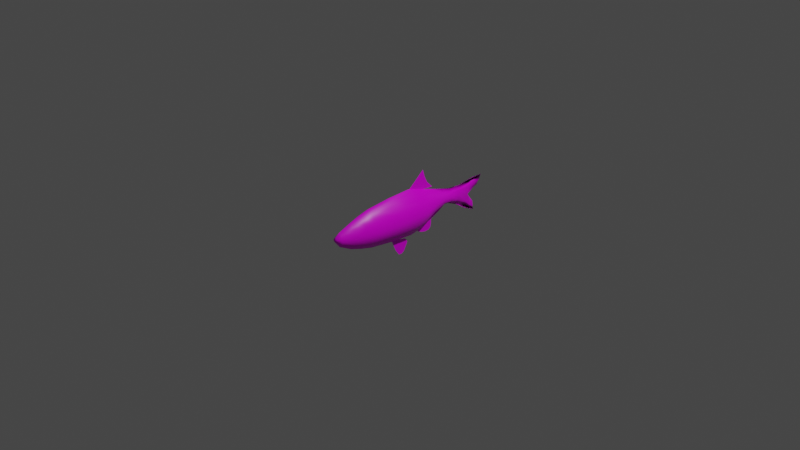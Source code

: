 # Source: fish2.blend  (saved by Blender 2.92.15; exported with 4.5.12 LTS)
import bpy
from mathutils import Matrix  # noqa: F401  (used for matrix-valued properties, if any)

bpy.ops.wm.read_factory_settings(use_empty=True)
scene = bpy.context.scene
scene.name = 'Scene'

# ---- collections
col_collection = bpy.data.collections.new('Collection'); scene.collection.children.link(col_collection)

# ---- images (referenced by path relative to the original .blend; pixels are not part of the script)
import os
ASSET_DIR = os.environ.get("B2B_ASSET_DIR", "")  # directory of the original .blend (textures are referenced by path, not embedded)
HERE = os.path.dirname(os.path.abspath(__file__))  # packed textures are extracted next to this script under _unpacked/

def load_image(name, relpath, width, height, colorspace="sRGB"):
    """Load a texture the original file referenced (path relative to the .blend, or extracted next to this script)."""
    p = next((c for c in (os.path.join(HERE, relpath), os.path.join(ASSET_DIR, relpath)) if relpath and os.path.exists(c)), "")
    if p:
        img = bpy.data.images.load(p, check_existing=True)
        img.name = name
    else:  # same state as the original file: an image datablock whose file is absent (Cycles renders it pink)
        img = bpy.data.images.new(name, width, height)
        img.source = "FILE"
        img.filepath = "//" + (relpath or name)
    img.colorspace_settings.name = colorspace
    return img
img_mooneye_hiodon_tergisus_9_19_13_jpg = load_image('Mooneye_Hiodon_tergisus_9-19-13.jpg', 'Mooneye_Hiodon_tergisus_9-19-13.jpg', 1024, 1024, 'sRGB')

# ---- materials (node trees are filled in below, after node groups)
mat_material_006 = bpy.data.materials.new('Material.006')
mat_material_006.use_transparent_shadow = False

# ---- material node trees
mat_material_006.use_nodes = True; mat_material_006.node_tree.nodes.clear()
_N = mat_material_006.node_tree.nodes; _L = mat_material_006.node_tree.links
n0 = _N.new('ShaderNodeOutputMaterial'); n0.name = 'Material Output'; n0.location = (300, 300)
n1 = _N.new('ShaderNodeBsdfPrincipled'); n1.name = 'Principled BSDF'; n1.location = (10, 300)
n1.distribution = 'GGX'
n1.subsurface_method = 'BURLEY'
n1.inputs[3].default_value = 1.45
n1.inputs[13].default_value = 0.3083
n1.inputs[27].default_value = (0.0, 0.0, 0.0, 1.0)
n1.inputs[28].default_value = 1.0
n2 = _N.new('ShaderNodeValToRGB'); n2.name = 'ColorRamp'; n2.location = (-317, 24)
while len(n2.color_ramp.elements) > 1: n2.color_ramp.elements.remove(n2.color_ramp.elements[-1])
n2.color_ramp.elements[0].position = 0.4747; n2.color_ramp.elements[0].color = (0.3506, 0.3506, 0.3506, 1.0)
_e = n2.color_ramp.elements.new(0.7545); _e.color = (0.5705, 0.5705, 0.5705, 1.0)
n3 = _N.new('ShaderNodeTexNoise'); n3.name = 'Noise Texture'; n3.location = (-567, -199)
n3.inputs[3].default_value = 0.0
n4 = _N.new('ShaderNodeTexNoise'); n4.name = 'Noise Texture.001'; n4.location = (-1137, 35)
n4.inputs[3].default_value = 0.0
n5 = _N.new('ShaderNodeBump'); n5.name = 'Bump'; n5.location = (-817, 27)
n5.inputs[0].default_value = 0.2083
n5.inputs[1].default_value = 0.1
n5.inputs[2].default_value = 1.0
n6 = _N.new('ShaderNodeTexImage'); n6.name = 'Image Texture'; n6.location = (-708, 321)
n6.image = img_mooneye_hiodon_tergisus_9_19_13_jpg
_L.new(n1.outputs[0], n0.inputs[0])
_L.new(n2.outputs[0], n1.inputs[2])
_L.new(n3.outputs[1], n2.inputs[0])
_L.new(n6.outputs[0], n1.inputs[0])
_L.new(n5.outputs[0], n1.inputs[5])
_L.new(n6.outputs[0], n5.inputs[3])
n0.is_active_output = True

# ---- world
world_world = bpy.data.worlds.new('World'); scene.world = world_world
world_world.use_nodes = True; world_world.node_tree.nodes.clear()
_N = world_world.node_tree.nodes; _L = world_world.node_tree.links
n0 = _N.new('ShaderNodeOutputWorld'); n0.name = 'World Output'; n0.location = (300, 300)
n1 = _N.new('ShaderNodeBackground'); n1.name = 'Background'; n1.location = (10, 300)
n1.inputs[0].default_value = (0.05088, 0.05088, 0.05088, 1.0)
_L.new(n1.outputs[0], n0.inputs[0])
n0.is_active_output = True
world_world.color = (0.05088, 0.05088, 0.05088)
world_world.use_sun_shadow = False
world_world.sun_shadow_jitter_overblur = 0.0

# ---- cameras
cam_camera = bpy.data.cameras.new('Camera')
cam_camera.clip_end = 100.0
cam_camera.ortho_scale = 7.314

# ---- lights
light_light = bpy.data.lights.new('Light', 'POINT')
light_light.transmission_factor = 0.0
light_light.energy = 1000.0
light_light.shadow_soft_size = 0.1
light_light.shadow_maximum_resolution = 0.006
light_light.use_absolute_resolution = True

# ---- meshes
me_plane_068 = bpy.data.meshes.new('Plane.068')
me_plane_068.from_pydata([(-0.9482, -1.837, 0.1416), (0.959, -1.837, 0.1416), (-1.196, 0.6997, 0.1416), (1.144, 0.6997, 0.1416), (-0.5929, -2.992, 0.09836), (0.6554, -2.992, 0.09836), (-0.3458, -3.636, 0.0578), (0.3411, -3.636, 0.07471), (-0.1825, -3.864, 0.04674), (0.05806, -3.874, 0.06592), (-0.9865, 1.429, 0.1416), (0.955, 1.429, 0.1416), (-0.834, 2.022, 0.1416), (0.5267, 2.022, 0.1416), (0.005469, -1.833, 0.6635), (-0.02789, 0.7005, 0.7251), (0.03281, -3.001, 0.4257), (-0.002735, -3.643, 0.2177), (-0.06618, -3.903, 0.114), (-0.01695, 1.431, 0.6407), (-0.163, 2.02, 0.5057), (-0.2018, 2.793, 0.3376), (-0.1252, 3.305, 0.277), (0.006016, 3.95, 0.1542), (0.1847, 4.637, 0.04008), (-0.1125, 5.092, 0.0374), (-0.1701, 5.256, 0.0374), (0.4422, 4.819, 0.0374), (0.6745, 4.998, 0.0374), (-1.111, -0.5685, 0.1416), (1.09, -0.5685, 0.1416), (-0.01121, -0.5718, 0.7449), (0.8191, -2.416, 0.1416), (-0.7825, -2.416, 0.1416), (0.01914, -2.419, 0.5506), (-1.098, 1.065, 0.1416), (1.056, 1.065, 0.1416), (-0.02242, 1.064, 0.6919), (-0.6156, 0.7001, 0.4907), (-0.5046, 1.43, 0.4485), (-0.5009, 2.021, 0.3809), (-0.4101, 2.812, 0.2642), (-0.3096, 3.325, 0.2195), (-0.2286, 4.013, 0.09858), (-0.1987, 4.687, 0.04043), (-0.4741, -1.835, 0.4599), (-0.2818, -2.999, 0.3193), (-0.1753, -3.642, 0.2035), (-0.1249, -3.884, 0.1083), (-0.3594, 5.067, 0.03909), (-0.3909, 5.412, 0.03356), (-0.5642, -0.5702, 0.5006), (-0.384, -2.417, 0.4034), (-0.5633, 1.064, 0.4741), (0.485, -1.835, 0.5335), (0.346, -3.002, 0.3393), (0.1701, -3.639, 0.1933), (-0.003903, -3.89, 0.1159), (0.5615, 0.7001, 0.5643), (0.4718, 1.43, 0.5221), (0.1834, 2.021, 0.4546), (0.01687, 2.771, 0.3379), (0.06566, 3.289, 0.2932), (0.2405, 3.886, 0.1723), (0.5079, 4.519, 0.05037), (0.7398, 4.792, 0.04903), (0.9139, 5.039, 0.03633), (0.5426, -0.5702, 0.5742), (0.4215, -2.417, 0.4771), (0.5198, 1.064, 0.5477), (-0.9482, -1.837, -0.1416), (0.959, -1.837, -0.1416), (-1.196, 0.6997, -0.1416), (1.144, 0.6997, -0.1416), (-0.5929, -2.992, -0.09836), (0.6554, -2.992, -0.09836), (-0.3458, -3.636, -0.0578), (0.3411, -3.636, -0.07471), (-0.1825, -3.864, -0.04674), (0.05806, -3.874, -0.06592), (-0.9865, 1.429, -0.1416), (0.955, 1.429, -0.1416), (-0.834, 2.022, -0.1416), (0.5267, 2.022, -0.1416), (-0.6148, 2.831, 0.0), (0.2342, 2.748, 0.0), (-0.4911, 3.345, 0.0), (0.2551, 3.273, 0.0), (-0.4605, 4.077, 0.0), (0.4723, 3.821, 0.0), (-0.5787, 4.737, 0.0), (0.8263, 4.402, 0.0), (0.005469, -1.833, -0.6635), (-0.02789, 0.7005, -0.7251), (0.03281, -3.001, -0.4257), (-0.002735, -3.643, -0.2177), (-0.06618, -3.903, -0.114), (-0.01695, 1.431, -0.6407), (-0.163, 2.02, -0.5057), (-0.2018, 2.793, -0.3376), (-0.1252, 3.305, -0.277), (0.006016, 3.95, -0.1542), (0.1847, 4.637, -0.04008), (-0.6028, 5.043, 0.0), (-0.1125, 5.092, -0.0374), (-0.6082, 5.569, 0.0), (-0.1701, 5.256, -0.0374), (1.031, 4.765, 0.0), (0.4422, 4.819, -0.0374), (1.147, 5.08, 0.0), (0.6745, 4.998, -0.0374), (-1.111, -0.5685, -0.1416), (1.09, -0.5685, -0.1416), (-0.01121, -0.5718, -0.7449), (0.8191, -2.416, -0.1416), (-0.7825, -2.416, -0.1416), (0.01914, -2.419, -0.5506), (-1.098, 1.065, -0.1416), (1.056, 1.065, -0.1416), (-0.02242, 1.064, -0.6919), (-1.177, -0.5685, 0.0), (-1.005, -1.837, 0.0), (0.005469, -1.837, 0.0), (1.015, -1.837, 0.0), (1.154, -0.5685, 0.0), (1.212, 0.6997, 0.0), (-0.02789, 0.6997, 0.0), (-1.267, 0.6997, 0.0), (0.03281, -2.995, 0.0), (0.6939, -2.995, 0.0), (0.8673, -2.416, 0.0), (-0.829, -2.416, 0.0), (-0.6282, -2.995, 0.0), (-0.002735, -3.639, 0.0), (0.361, -3.639, 0.0), (-0.3664, -3.639, 0.0), (-0.06618, -3.907, 0.0), (0.06124, -3.878, 0.0), (-0.1936, -3.868, 0.0), (-0.01695, 1.429, 0.0), (-1.045, 1.429, 0.0), (-1.163, 1.065, 0.0), (1.118, 1.065, 0.0), (1.011, 1.429, 0.0), (-0.163, 2.022, 0.0), (-0.8836, 2.022, 0.0), (0.5576, 2.022, 0.0), (-0.2018, 2.79, 0.0), (-0.6514, 2.831, 0.0), (0.2478, 2.748, 0.0), (-0.1252, 3.309, 0.0), (-0.5204, 3.345, 0.0), (0.2699, 3.273, 0.0), (0.006016, 3.949, 0.0), (-0.488, 4.077, 0.0), (0.5, 3.821, 0.0), (0.1847, 4.658, 0.0), (-0.6132, 4.757, 0.0), (0.8749, 4.422, 0.0), (-0.02242, 1.065, 0.0), (0.01914, -2.416, 0.0), (-0.01121, -0.5685, 0.0), (-0.1125, 5.112, 0.0), (-0.6387, 5.063, 0.0), (-0.1701, 5.276, 0.0), (-0.6445, 5.589, 0.0), (1.059, 4.785, 0.0), (0.4422, 4.839, 0.0), (1.181, 5.1, 0.0), (0.6745, 5.018, 0.0), (-0.6156, 0.7001, -0.4907), (-0.5046, 1.43, -0.4485), (-0.5009, 2.021, -0.3809), (-0.4101, 2.812, -0.2642), (-0.3096, 3.325, -0.2195), (-0.2286, 4.013, -0.09858), (-0.1987, 4.687, -0.04043), (-0.4741, -1.835, -0.4599), (-0.2818, -2.999, -0.3193), (-0.1753, -3.642, -0.2035), (-0.1249, -3.884, -0.1083), (-0.3594, 5.067, -0.03909), (-0.3909, 5.412, -0.03356), (-0.5642, -0.5702, -0.5006), (-0.384, -2.417, -0.4034), (-0.5633, 1.064, -0.4741), (-0.6476, 0.6997, 0.0), (-0.531, 1.429, 0.0), (-0.5233, 2.022, 0.0), (-0.4266, 2.81, 0.0), (-0.3228, 3.327, 0.0), (-0.241, 4.013, 0.0), (-0.2142, 4.708, 0.0), (-0.4995, -1.837, 0.0), (-0.2977, -2.995, 0.0), (-0.1846, -3.639, 0.0), (-0.1299, -3.887, 0.0), (-0.3756, 5.088, 0.0), (-0.4073, 5.433, 0.0), (-0.594, -0.5685, 0.0), (-0.4049, -2.416, 0.0), (-0.5927, 1.065, 0.0), (0.485, -1.835, -0.5335), (0.346, -3.002, -0.3393), (0.1701, -3.639, -0.1933), (-0.003903, -3.89, -0.1159), (0.5615, 0.7001, -0.5643), (0.4718, 1.43, -0.5221), (0.1834, 2.021, -0.4546), (0.01687, 2.771, -0.3379), (0.06566, 3.289, -0.2932), (0.2405, 3.886, -0.1723), (0.5079, 4.519, -0.05037), (0.7398, 4.792, -0.04903), (0.9139, 5.039, -0.03633), (0.5426, -0.5702, -0.5742), (0.4215, -2.417, -0.4771), (0.5198, 1.064, -0.5477), (0.5105, -1.837, 0.0), (0.3633, -2.995, 0.0), (0.1791, -3.639, 0.0), (-0.002468, -3.892, 0.0), (0.5919, 0.6997, 0.0), (0.4971, 1.429, 0.0), (0.1973, 2.022, 0.0), (0.023, 2.769, 0.0), (0.07235, 3.291, 0.0), (0.253, 3.885, 0.0), (0.5298, 4.54, 0.0), (0.7672, 4.812, 0.0), (0.9444, 5.059, 0.0), (0.5715, -0.5685, 0.0), (0.4432, -2.416, 0.0), (0.5478, 1.065, 0.0), (-1.252, 0.6806, 0.0), (-1.012, 1.447, 0.0), (-2.03, 1.555, 0.0), (-0.9626, 2.197, 0.0), (-1.321, 1.839, 0.0), (-1.669, 1.675, 0.0), (0.7901, 2.154, 0.0), (1.303, 1.524, 0.0), (0.2364, 3.069, 0.0), (0.1605, 2.952, 0.0), (1.32, 2.005, 0.0), (1.082, 1.119, 0.0), (0.5387, 2.632, 0.0), (1.076, 2.144, 0.0), (1.35, 1.766, 0.0), (1.216, 1.327, 0.0), (0.4603, 1.992, 0.0), (1.108, -0.4616, 0.0), (1.349, -0.3631, 0.0), (1.057, -0.2243, 0.0), (1.147, -0.1556, 0.0), (2.045, 0.02987, 0.0), (1.281, 0.4143, 0.0), (1.963, 0.3459, 0.0), (1.524, 0.5676, 0.0), (2.052, 0.2062, 0.0), (1.402, 0.5252, 0.0), (1.234, 0.1398, 0.0), (1.745, -0.1868, 0.0), (0.3937, 2.861, 0.0), (1.22, 2.099, 0.0), (-2.024, 1.573, 1.314e-08)], [], [(67, 58, 3, 30), (52, 46, 4, 33), (46, 47, 6, 4), (47, 48, 8, 6), (69, 59, 11, 36), (59, 60, 13, 11), (60, 61, 85, 13), (61, 62, 87, 85), (62, 63, 89, 87), (63, 64, 91, 89), (43, 44, 24, 23), (42, 43, 23, 22), (41, 42, 22, 21), (40, 41, 21, 20), (39, 40, 20, 19), (53, 39, 19, 37), (56, 57, 18, 17), (55, 56, 17, 16), (68, 55, 16, 34), (51, 38, 15, 31), (44, 49, 25, 24), (49, 50, 26, 25), (64, 65, 107, 91), (65, 66, 109, 107), (45, 51, 31, 14), (54, 67, 30, 1), (54, 68, 34, 14), (45, 52, 33, 0), (38, 53, 37, 15), (58, 69, 36, 3), (50, 105, 165, 198), (36, 11, 143, 142), (5, 32, 130, 129), (30, 3, 125, 124), (0, 33, 131, 121), (25, 26, 164, 162), (12, 10, 140, 145), (11, 13, 146, 143), (32, 1, 123, 130), (27, 24, 156, 167), (33, 4, 132, 131), (84, 12, 145, 148), (10, 35, 141, 140), (66, 28, 169, 230), (13, 85, 149, 146), (3, 36, 142, 125), (7, 5, 129, 134), (48, 18, 136, 196), (28, 27, 167, 169), (4, 6, 135, 132), (57, 9, 137, 221), (2, 29, 120, 127), (9, 7, 134, 137), (1, 30, 124, 123), (6, 8, 138, 135), (29, 0, 121, 120), (24, 25, 162, 156), (35, 2, 127, 141), (8, 48, 196, 138), (26, 50, 198, 164), (2, 35, 53, 38), (14, 34, 52, 45), (0, 29, 51, 45), (103, 105, 50, 49), (90, 103, 49, 44), (29, 2, 38, 51), (35, 10, 39, 53), (10, 12, 40, 39), (12, 84, 41, 40), (84, 86, 42, 41), (86, 88, 43, 42), (88, 90, 44, 43), (17, 18, 48, 47), (16, 17, 47, 46), (34, 16, 46, 52), (18, 57, 221, 136), (109, 66, 230, 168), (15, 37, 69, 58), (1, 32, 68, 54), (14, 31, 67, 54), (27, 28, 66, 65), (24, 27, 65, 64), (32, 5, 55, 68), (5, 7, 56, 55), (7, 9, 57, 56), (23, 24, 64, 63), (22, 23, 63, 62), (21, 22, 62, 61), (20, 21, 61, 60), (19, 20, 60, 59), (37, 19, 59, 69), (31, 15, 58, 67), (215, 112, 73, 206), (184, 115, 74, 178), (178, 74, 76, 179), (179, 76, 78, 180), (217, 118, 81, 207), (207, 81, 83, 208), (208, 83, 85, 209), (209, 85, 87, 210), (210, 87, 89, 211), (211, 89, 91, 212), (175, 101, 102, 176), (174, 100, 101, 175), (173, 99, 100, 174), (172, 98, 99, 173), (171, 97, 98, 172), (185, 119, 97, 171), (204, 95, 96, 205), (203, 94, 95, 204), (216, 116, 94, 203), (183, 113, 93, 170), (176, 102, 104, 181), (181, 104, 106, 182), (212, 91, 107, 213), (213, 107, 109, 214), (177, 92, 113, 183), (202, 71, 112, 215), (202, 92, 116, 216), (177, 70, 115, 184), (170, 93, 119, 185), (206, 73, 118, 217), (231, 222, 125, 124), (200, 194, 132, 131), (194, 195, 135, 132), (195, 196, 138, 135), (233, 223, 143, 142), (223, 224, 146, 143), (224, 225, 149, 146), (225, 226, 152, 149), (226, 227, 155, 152), (227, 228, 158, 155), (191, 192, 156, 153), (190, 191, 153, 150), (189, 190, 150, 147), (188, 189, 147, 144), (187, 188, 144, 139), (201, 187, 139, 159), (220, 221, 136, 133), (219, 220, 133, 128), (232, 219, 128, 160), (199, 186, 126, 161), (192, 197, 162, 156), (197, 198, 164, 162), (228, 229, 166, 158), (229, 230, 168, 166), (193, 199, 161, 122), (218, 231, 124, 123), (218, 232, 160, 122), (193, 200, 131, 121), (186, 201, 159, 126), (222, 233, 142, 125), (182, 198, 165, 105), (118, 142, 143, 81), (75, 129, 130, 114), (112, 124, 125, 73), (90, 157, 154, 88), (105, 165, 163, 103), (70, 121, 131, 115), (89, 155, 158, 91), (104, 162, 164, 106), (82, 145, 140, 80), (81, 143, 146, 83), (114, 130, 123, 71), (108, 167, 156, 102), (115, 131, 132, 74), (91, 158, 166, 107), (84, 148, 145, 82), (80, 140, 141, 117), (214, 230, 169, 110), (83, 146, 149, 85), (73, 125, 142, 118), (77, 134, 129, 75), (180, 196, 136, 96), (110, 169, 167, 108), (74, 132, 135, 76), (107, 166, 168, 109), (86, 151, 148, 84), (205, 221, 137, 79), (72, 127, 120, 111), (85, 149, 152, 87), (79, 137, 134, 77), (71, 123, 124, 112), (76, 135, 138, 78), (88, 154, 151, 86), (103, 163, 157, 90), (111, 120, 121, 70), (87, 152, 155, 89), (102, 156, 162, 104), (117, 141, 127, 72), (78, 138, 196, 180), (106, 164, 198, 182), (127, 141, 201, 186), (122, 160, 200, 193), (121, 120, 199, 193), (163, 165, 198, 197), (157, 163, 197, 192), (120, 127, 186, 199), (141, 140, 187, 201), (140, 145, 188, 187), (145, 148, 189, 188), (148, 151, 190, 189), (151, 154, 191, 190), (154, 157, 192, 191), (133, 136, 196, 195), (128, 133, 195, 194), (160, 128, 194, 200), (72, 170, 185, 117), (92, 177, 184, 116), (70, 177, 183, 111), (103, 181, 182, 105), (90, 176, 181, 103), (111, 183, 170, 72), (117, 185, 171, 80), (80, 171, 172, 82), (82, 172, 173, 84), (84, 173, 174, 86), (86, 174, 175, 88), (88, 175, 176, 90), (95, 179, 180, 96), (94, 178, 179, 95), (116, 184, 178, 94), (96, 136, 221, 205), (109, 168, 230, 214), (126, 159, 233, 222), (123, 130, 232, 218), (122, 161, 231, 218), (167, 169, 230, 229), (156, 167, 229, 228), (130, 129, 219, 232), (129, 134, 220, 219), (134, 137, 221, 220), (153, 156, 228, 227), (150, 153, 227, 226), (147, 150, 226, 225), (144, 147, 225, 224), (139, 144, 224, 223), (159, 139, 223, 233), (161, 126, 222, 231), (93, 206, 217, 119), (71, 202, 216, 114), (92, 202, 215, 113), (108, 213, 214, 110), (102, 212, 213, 108), (114, 216, 203, 75), (75, 203, 204, 77), (77, 204, 205, 79), (101, 211, 212, 102), (100, 210, 211, 101), (99, 209, 210, 100), (98, 208, 209, 99), (97, 207, 208, 98), (119, 217, 207, 97), (113, 215, 206, 93), (234, 236, 265, 239, 238, 237, 235), (247, 264, 244, 248), (245, 250, 243, 242, 263, 246, 240, 247, 248, 241, 249), (251, 253, 254, 252), (254, 261, 256, 255, 262, 252), (256, 260, 258, 257, 259, 255)])
me_plane_068.polygons.foreach_set('use_smooth', [1, 1, 1, 1, 1, 1, 1, 1, 1, 1, 1, 1, 1, 1, 1, 1, 1, 1, 1, 1, 1, 1, 1, 1, 1, 1, 1, 1, 1, 1, 1, 1, 1, 1, 1, 1, 1, 1, 1, 1, 1, 1, 1, 1, 1, 1, 1, 1, 1, 1, 1, 1, 1, 1, 1, 1, 1, 1, 1, 1, 1, 1, 1, 1, 1, 1, 1, 1, 1, 1, 1, 1, 1, 1, 1, 1, 1, 1, 1, 1, 1, 1, 1, 1, 1, 1, 1, 1, 1, 1, 1, 1, 1, 1, 1, 1, 1, 1, 1, 1, 1, 1, 1, 1, 1, 1, 1, 1, 1, 1, 1, 1, 1, 1, 1, 1, 1, 1, 1, 1, 1, 1, 1, 1, 1, 1, 1, 1, 1, 1, 1, 1, 1, 1, 1, 1, 1, 1, 1, 1, 1, 1, 1, 1, 1, 1, 1, 1, 1, 1, 1, 1, 1, 1, 1, 1, 1, 1, 1, 1, 1, 1, 1, 1, 1, 1, 1, 1, 1, 1, 1, 1, 1, 1, 1, 1, 1, 1, 1, 1, 1, 1, 1, 1, 1, 1, 1, 1, 1, 1, 1, 1, 1, 1, 1, 1, 1, 1, 1, 1, 1, 1, 1, 1, 1, 1, 1, 1, 1, 1, 1, 1, 1, 1, 1, 1, 1, 1, 1, 1, 1, 1, 1, 1, 1, 1, 1, 1, 1, 1, 1, 1, 1, 1, 1, 1, 1, 1, 1, 1, 1, 1, 1, 1, 1, 1, 1, 1, 1, 1, 1, 1, 1, 1, 0, 0, 0, 0, 0, 0])
_uv = me_plane_068.uv_layers.new(name='UVMap')
_uv.uv.foreach_set('vector', [0.3586, 0.4299, 0.4862, 0.4275, 0.4861, 0.3531, 0.3588, 0.36, 0.1731, 0.547, 0.1152, 0.5341, 0.1151, 0.5738, 0.1732, 0.5979, 0.1152, 0.5341, 0.0503, 0.5206, 0.05043, 0.5424, 0.1151, 0.5738, 0.0503, 0.5206, 0.02559, 0.5143, 0.02742, 0.5217, 0.05043, 0.5424, 0.5227, 0.4328, 0.5595, 0.4389, 0.5594, 0.3771, 0.5227, 0.3643, 0.5595, 0.4389, 0.6188, 0.4753, 0.6189, 0.4316, 0.5594, 0.3771, 0.6188, 0.4753, 0.6941, 0.4963, 0.6918, 0.4687, 0.6189, 0.4316, 0.6941, 0.4963, 0.7461, 0.4902, 0.7445, 0.4661, 0.6918, 0.4687, 0.7461, 0.4902, 0.806, 0.4681, 0.7996, 0.4385, 0.7445, 0.4661, 0.806, 0.4681, 0.8697, 0.4343, 0.8579, 0.3935, 0.7996, 0.4385, 0.8189, 0.5274, 0.8865, 0.5236, 0.8815, 0.4751, 0.8125, 0.4977, 0.7498, 0.5376, 0.8189, 0.5274, 0.8125, 0.4977, 0.7478, 0.5143, 0.6982, 0.5503, 0.7498, 0.5376, 0.7478, 0.5143, 0.6964, 0.524, 0.6188, 0.5618, 0.6982, 0.5503, 0.6964, 0.524, 0.6187, 0.5191, 0.5595, 0.5622, 0.6188, 0.5618, 0.6187, 0.5191, 0.5595, 0.5006, 0.5227, 0.5696, 0.5595, 0.5622, 0.5595, 0.5006, 0.5227, 0.5013, 0.05055, 0.477, 0.02509, 0.499, 0.02376, 0.5068, 0.05017, 0.4988, 0.115, 0.4548, 0.05055, 0.477, 0.05017, 0.4988, 0.1154, 0.4943, 0.1731, 0.4452, 0.115, 0.4548, 0.1154, 0.4943, 0.1729, 0.4961, 0.3586, 0.5698, 0.4862, 0.5762, 0.4862, 0.502, 0.3584, 0.4999, 0.8865, 0.5236, 0.9247, 0.5439, 0.9271, 0.5127, 0.8815, 0.4751, 0.9247, 0.5439, 0.9594, 0.5479, 0.9436, 0.52, 0.9271, 0.5127, 0.8697, 0.4343, 0.8971, 0.405, 0.8943, 0.3674, 0.8579, 0.3935, 0.8971, 0.405, 0.9218, 0.383, 0.9259, 0.3528, 0.8943, 0.3674, 0.2316, 0.5584, 0.3586, 0.5698, 0.3584, 0.4999, 0.2317, 0.4978, 0.2316, 0.4372, 0.3586, 0.4299, 0.3588, 0.36, 0.2314, 0.3766, 0.2316, 0.4372, 0.1731, 0.4452, 0.1729, 0.4961, 0.2317, 0.4978, 0.2316, 0.5584, 0.1731, 0.547, 0.1732, 0.5979, 0.2314, 0.619, 0.4862, 0.5762, 0.5227, 0.5696, 0.5227, 0.5013, 0.4862, 0.502, 0.4862, 0.4275, 0.5227, 0.4328, 0.5227, 0.3643, 0.4861, 0.3531, 0.9594, 0.5479, 0.9751, 0.5758, 0.9771, 0.5799, 0.9614, 0.5499, 0.5227, 0.3643, 0.5594, 0.3771, 0.5594, 0.3707, 0.5227, 0.3572, 0.1151, 0.4152, 0.1732, 0.3944, 0.1732, 0.3889, 0.1151, 0.4108, 0.3588, 0.36, 0.4861, 0.3531, 0.4861, 0.3454, 0.3588, 0.3527, 0.2314, 0.619, 0.1732, 0.5979, 0.1732, 0.6032, 0.2314, 0.6254, 0.9271, 0.5127, 0.9436, 0.52, 0.9457, 0.52, 0.9292, 0.5127, 0.6189, 0.6045, 0.5594, 0.6238, 0.5594, 0.6305, 0.6189, 0.6101, 0.5594, 0.3771, 0.6189, 0.4316, 0.6189, 0.428, 0.5594, 0.3707, 0.1732, 0.3944, 0.2314, 0.3766, 0.2314, 0.3702, 0.1732, 0.3889, 0.8998, 0.4426, 0.8815, 0.4751, 0.8836, 0.4751, 0.9018, 0.4426, 0.1732, 0.5979, 0.1151, 0.5738, 0.1151, 0.5778, 0.1732, 0.6032, 0.7001, 0.5766, 0.6189, 0.6045, 0.6189, 0.6101, 0.7001, 0.5808, 0.5594, 0.6238, 0.5227, 0.638, 0.5227, 0.6454, 0.5594, 0.6305, 0.9218, 0.383, 0.9178, 0.4133, 0.9198, 0.4133, 0.9239, 0.3792, 0.6189, 0.4316, 0.6918, 0.4687, 0.6918, 0.4672, 0.6189, 0.428, 0.4861, 0.3531, 0.5227, 0.3643, 0.5227, 0.3572, 0.4861, 0.3454, 0.05043, 0.4551, 0.1151, 0.4152, 0.1151, 0.4108, 0.05043, 0.4529, 0.02559, 0.5143, 0.02376, 0.5068, 0.02351, 0.5068, 0.02547, 0.5149, 0.9178, 0.4133, 0.8998, 0.4426, 0.9018, 0.4426, 0.9198, 0.4133, 0.1151, 0.5738, 0.05043, 0.5424, 0.05043, 0.5448, 0.1151, 0.5778, 0.02509, 0.499, 0.02641, 0.4911, 0.02641, 0.4907, 0.02496, 0.4988, 0.4861, 0.6505, 0.3588, 0.6396, 0.3588, 0.6471, 0.4861, 0.6586, 0.02641, 0.4911, 0.05043, 0.4551, 0.05043, 0.4529, 0.02641, 0.4907, 0.2314, 0.3766, 0.3588, 0.36, 0.3588, 0.3527, 0.2314, 0.3702, 0.05043, 0.5424, 0.02742, 0.5217, 0.02742, 0.5229, 0.05043, 0.5448, 0.3588, 0.6396, 0.2314, 0.619, 0.2314, 0.6254, 0.3588, 0.6471, 0.8815, 0.4751, 0.9271, 0.5127, 0.9292, 0.5127, 0.8836, 0.4751, 0.5227, 0.638, 0.4861, 0.6505, 0.4861, 0.6586, 0.5227, 0.6454, 0.02742, 0.5217, 0.02559, 0.5143, 0.02547, 0.5149, 0.02742, 0.5229, 0.9436, 0.52, 0.9594, 0.5479, 0.9614, 0.5499, 0.9457, 0.52, 0.4861, 0.6505, 0.5227, 0.638, 0.5227, 0.5696, 0.4862, 0.5762, 0.2317, 0.4978, 0.1729, 0.4961, 0.1731, 0.547, 0.2316, 0.5584, 0.2314, 0.619, 0.3588, 0.6396, 0.3586, 0.5698, 0.2316, 0.5584, 0.9223, 0.5751, 0.9751, 0.5758, 0.9594, 0.5479, 0.9247, 0.5439, 0.8916, 0.572, 0.9223, 0.5751, 0.9247, 0.5439, 0.8865, 0.5236, 0.3588, 0.6396, 0.4861, 0.6505, 0.4862, 0.5762, 0.3586, 0.5698, 0.5227, 0.638, 0.5594, 0.6238, 0.5595, 0.5622, 0.5227, 0.5696, 0.5594, 0.6238, 0.6189, 0.6045, 0.6188, 0.5618, 0.5595, 0.5622, 0.6189, 0.6045, 0.7001, 0.5766, 0.6982, 0.5503, 0.6188, 0.5618, 0.7001, 0.5766, 0.7518, 0.5609, 0.7498, 0.5376, 0.6982, 0.5503, 0.7518, 0.5609, 0.8252, 0.557, 0.8189, 0.5274, 0.7498, 0.5376, 0.8252, 0.557, 0.8916, 0.572, 0.8865, 0.5236, 0.8189, 0.5274, 0.05017, 0.4988, 0.02376, 0.5068, 0.02559, 0.5143, 0.0503, 0.5206, 0.1154, 0.4943, 0.05017, 0.4988, 0.0503, 0.5206, 0.1152, 0.5341, 0.1729, 0.4961, 0.1154, 0.4943, 0.1152, 0.5341, 0.1731, 0.547, 0.02376, 0.5068, 0.02509, 0.499, 0.02496, 0.4988, 0.02351, 0.5068, 0.9259, 0.3528, 0.9218, 0.383, 0.9239, 0.3792, 0.928, 0.3493, 0.4862, 0.502, 0.5227, 0.5013, 0.5227, 0.4328, 0.4862, 0.4275, 0.2314, 0.3766, 0.1732, 0.3944, 0.1731, 0.4452, 0.2316, 0.4372, 0.2317, 0.4978, 0.3584, 0.4999, 0.3586, 0.4299, 0.2316, 0.4372, 0.8998, 0.4426, 0.9178, 0.4133, 0.9218, 0.383, 0.8971, 0.405, 0.8815, 0.4751, 0.8998, 0.4426, 0.8971, 0.405, 0.8697, 0.4343, 0.1732, 0.3944, 0.1151, 0.4152, 0.115, 0.4548, 0.1731, 0.4452, 0.1151, 0.4152, 0.05043, 0.4551, 0.05055, 0.477, 0.115, 0.4548, 0.05043, 0.4551, 0.02641, 0.4911, 0.02509, 0.499, 0.05055, 0.477, 0.8125, 0.4977, 0.8815, 0.4751, 0.8697, 0.4343, 0.806, 0.4681, 0.7478, 0.5143, 0.8125, 0.4977, 0.806, 0.4681, 0.7461, 0.4902, 0.6964, 0.524, 0.7478, 0.5143, 0.7461, 0.4902, 0.6941, 0.4963, 0.6187, 0.5191, 0.6964, 0.524, 0.6941, 0.4963, 0.6188, 0.4753, 0.5595, 0.5006, 0.6187, 0.5191, 0.6188, 0.4753, 0.5595, 0.4389, 0.5227, 0.5013, 0.5595, 0.5006, 0.5595, 0.4389, 0.5227, 0.4328, 0.3584, 0.4999, 0.4862, 0.502, 0.4862, 0.4275, 0.3586, 0.4299, 0.3586, 0.4299, 0.3588, 0.36, 0.4861, 0.3531, 0.4862, 0.4275, 0.1731, 0.547, 0.1732, 0.5979, 0.1151, 0.5738, 0.1152, 0.5341, 0.1152, 0.5341, 0.1151, 0.5738, 0.05043, 0.5424, 0.0503, 0.5206, 0.0503, 0.5206, 0.05043, 0.5424, 0.02742, 0.5217, 0.02559, 0.5143, 0.5227, 0.4328, 0.5227, 0.3643, 0.5594, 0.3771, 0.5595, 0.4389, 0.5595, 0.4389, 0.5594, 0.3771, 0.6189, 0.4316, 0.6188, 0.4753, 0.6188, 0.4753, 0.6189, 0.4316, 0.6918, 0.4687, 0.6941, 0.4963, 0.6941, 0.4963, 0.6918, 0.4687, 0.7445, 0.4661, 0.7461, 0.4902, 0.7461, 0.4902, 0.7445, 0.4661, 0.7996, 0.4385, 0.806, 0.4681, 0.806, 0.4681, 0.7996, 0.4385, 0.8579, 0.3935, 0.8697, 0.4343, 0.8189, 0.5274, 0.8125, 0.4977, 0.8815, 0.4751, 0.8865, 0.5236, 0.7498, 0.5376, 0.7478, 0.5143, 0.8125, 0.4977, 0.8189, 0.5274, 0.6982, 0.5503, 0.6964, 0.524, 0.7478, 0.5143, 0.7498, 0.5376, 0.6188, 0.5618, 0.6187, 0.5191, 0.6964, 0.524, 0.6982, 0.5503, 0.5595, 0.5622, 0.5595, 0.5006, 0.6187, 0.5191, 0.6188, 0.5618, 0.5227, 0.5696, 0.5227, 0.5013, 0.5595, 0.5006, 0.5595, 0.5622, 0.05055, 0.477, 0.05017, 0.4988, 0.02376, 0.5068, 0.02509, 0.499, 0.115, 0.4548, 0.1154, 0.4943, 0.05017, 0.4988, 0.05055, 0.477, 0.1731, 0.4452, 0.1729, 0.4961, 0.1154, 0.4943, 0.115, 0.4548, 0.3586, 0.5698, 0.3584, 0.4999, 0.4862, 0.502, 0.4862, 0.5762, 0.8865, 0.5236, 0.8815, 0.4751, 0.9271, 0.5127, 0.9247, 0.5439, 0.9247, 0.5439, 0.9271, 0.5127, 0.9436, 0.52, 0.9594, 0.5479, 0.8697, 0.4343, 0.8579, 0.3935, 0.8943, 0.3674, 0.8971, 0.405, 0.8971, 0.405, 0.8943, 0.3674, 0.9259, 0.3528, 0.9218, 0.383, 0.2316, 0.5584, 0.2317, 0.4978, 0.3584, 0.4999, 0.3586, 0.5698, 0.2316, 0.4372, 0.2314, 0.3766, 0.3588, 0.36, 0.3586, 0.4299, 0.2316, 0.4372, 0.2317, 0.4978, 0.1729, 0.4961, 0.1731, 0.4452, 0.2316, 0.5584, 0.2314, 0.619, 0.1732, 0.5979, 0.1731, 0.547, 0.4862, 0.5762, 0.4862, 0.502, 0.5227, 0.5013, 0.5227, 0.5696, 0.4862, 0.4275, 0.4861, 0.3531, 0.5227, 0.3643, 0.5227, 0.4328, 0.75, 0.5, 0.75, 1.0, 1.0, 1.0, 1.0, 0.5, 0.25, 0.0, 0.25, 0.0, 0.0, 0.0, 0.0, 0.0, 0.25, 0.0, 0.25, 0.0, 0.0, 0.0, 0.0, 0.0, 0.25, 0.0, 0.25, 0.0, 0.0, 0.0, 0.0, 0.0, 0.75, 1.0, 0.75, 1.0, 1.0, 1.0, 1.0, 1.0, 0.75, 1.0, 0.75, 1.0, 1.0, 1.0, 1.0, 1.0, 0.75, 1.0, 0.75, 1.0, 1.0, 1.0, 1.0, 1.0, 0.75, 1.0, 0.75, 1.0, 1.0, 1.0, 1.0, 1.0, 0.75, 1.0, 0.75, 1.0, 1.0, 1.0, 1.0, 1.0, 0.75, 1.0, 0.75, 1.0, 1.0, 1.0, 1.0, 1.0, 0.25, 1.0, 0.25, 1.0, 0.5, 1.0, 0.5, 1.0, 0.25, 1.0, 0.25, 1.0, 0.5, 1.0, 0.5, 1.0, 0.25, 1.0, 0.25, 1.0, 0.5, 1.0, 0.5, 1.0, 0.25, 1.0, 0.25, 1.0, 0.5, 1.0, 0.5, 1.0, 0.25, 1.0, 0.25, 1.0, 0.5, 1.0, 0.5, 1.0, 0.25, 1.0, 0.25, 1.0, 0.5, 1.0, 0.5, 1.0, 0.75, 0.0, 0.75, 0.0, 0.5, 0.0, 0.5, 0.0, 0.75, 0.0, 0.75, 0.0, 0.5, 0.0, 0.5, 0.0, 0.75, 0.0, 0.75, 0.0, 0.5, 0.0, 0.5, 0.0, 0.25, 0.5, 0.25, 1.0, 0.5, 1.0, 0.5, 0.5, 0.25, 1.0, 0.25, 1.0, 0.5, 1.0, 0.5, 1.0, 0.25, 1.0, 0.25, 1.0, 0.5, 1.0, 0.5, 1.0, 0.75, 1.0, 0.75, 1.0, 1.0, 1.0, 1.0, 1.0, 0.75, 1.0, 0.75, 1.0, 1.0, 1.0, 1.0, 1.0, 0.25, 0.0, 0.25, 0.5, 0.5, 0.5, 0.5, 0.0, 0.75, 0.0, 0.75, 0.5, 1.0, 0.5, 1.0, 0.0, 0.75, 0.0, 0.75, 0.0, 0.5, 0.0, 0.5, 0.0, 0.25, 0.0, 0.25, 0.0, 0.0, 0.0, 0.0, 0.0, 0.25, 1.0, 0.25, 1.0, 0.5, 1.0, 0.5, 1.0, 0.75, 1.0, 0.75, 1.0, 1.0, 1.0, 1.0, 1.0, 0.9594, 0.5479, 0.9614, 0.5499, 0.9771, 0.5799, 0.9751, 0.5758, 0.5227, 0.3643, 0.5227, 0.3572, 0.5594, 0.3707, 0.5594, 0.3771, 0.1151, 0.4152, 0.1151, 0.4108, 0.1732, 0.3889, 0.1732, 0.3944, 0.3588, 0.36, 0.3588, 0.3527, 0.4861, 0.3454, 0.4861, 0.3531, 0.8916, 0.572, 0.8936, 0.5759, 0.8252, 0.5601, 0.8252, 0.557, 0.9751, 0.5758, 0.9771, 0.5799, 0.9243, 0.5792, 0.9223, 0.5751, 0.2314, 0.619, 0.2314, 0.6254, 0.1732, 0.6032, 0.1732, 0.5979, 0.7996, 0.4385, 0.7996, 0.4353, 0.8599, 0.388, 0.8579, 0.3935, 0.9271, 0.5127, 0.9292, 0.5127, 0.9457, 0.52, 0.9436, 0.52, 0.6189, 0.6045, 0.6189, 0.6101, 0.5594, 0.6305, 0.5594, 0.6238, 0.5594, 0.3771, 0.5594, 0.3707, 0.6189, 0.428, 0.6189, 0.4316, 0.1732, 0.3944, 0.1732, 0.3889, 0.2314, 0.3702, 0.2314, 0.3766, 0.8998, 0.4426, 0.9018, 0.4426, 0.8836, 0.4751, 0.8815, 0.4751, 0.1732, 0.5979, 0.1732, 0.6032, 0.1151, 0.5778, 0.1151, 0.5738, 0.8579, 0.3935, 0.8599, 0.388, 0.8964, 0.3648, 0.8943, 0.3674, 0.7001, 0.5766, 0.7001, 0.5808, 0.6189, 0.6101, 0.6189, 0.6045, 0.5594, 0.6238, 0.5594, 0.6305, 0.5227, 0.6454, 0.5227, 0.638, 0.9218, 0.383, 0.9239, 0.3792, 0.9198, 0.4133, 0.9178, 0.4133, 0.6189, 0.4316, 0.6189, 0.428, 0.6918, 0.4672, 0.6918, 0.4687, 0.4861, 0.3531, 0.4861, 0.3454, 0.5227, 0.3572, 0.5227, 0.3643, 0.05043, 0.4551, 0.05043, 0.4529, 0.1151, 0.4108, 0.1151, 0.4152, 0.02559, 0.5143, 0.02547, 0.5149, 0.02351, 0.5068, 0.02376, 0.5068, 0.9178, 0.4133, 0.9198, 0.4133, 0.9018, 0.4426, 0.8998, 0.4426, 0.1151, 0.5738, 0.1151, 0.5778, 0.05043, 0.5448, 0.05043, 0.5424, 0.8943, 0.3674, 0.8964, 0.3648, 0.928, 0.3493, 0.9259, 0.3528, 0.7518, 0.5609, 0.7518, 0.5642, 0.7001, 0.5808, 0.7001, 0.5766, 0.02509, 0.499, 0.02496, 0.4988, 0.02641, 0.4907, 0.02641, 0.4911, 0.4861, 0.6505, 0.4861, 0.6586, 0.3588, 0.6471, 0.3588, 0.6396, 0.6918, 0.4687, 0.6918, 0.4672, 0.7445, 0.4644, 0.7445, 0.4661, 0.02641, 0.4911, 0.02641, 0.4907, 0.05043, 0.4529, 0.05043, 0.4551, 0.2314, 0.3766, 0.2314, 0.3702, 0.3588, 0.3527, 0.3588, 0.36, 0.05043, 0.5424, 0.05043, 0.5448, 0.02742, 0.5229, 0.02742, 0.5217, 0.8252, 0.557, 0.8252, 0.5601, 0.7518, 0.5642, 0.7518, 0.5609, 0.9223, 0.5751, 0.9243, 0.5792, 0.8936, 0.5759, 0.8916, 0.572, 0.3588, 0.6396, 0.3588, 0.6471, 0.2314, 0.6254, 0.2314, 0.619, 0.7445, 0.4661, 0.7445, 0.4644, 0.7996, 0.4353, 0.7996, 0.4385, 0.8815, 0.4751, 0.8836, 0.4751, 0.9292, 0.5127, 0.9271, 0.5127, 0.5227, 0.638, 0.5227, 0.6454, 0.4861, 0.6586, 0.4861, 0.6505, 0.02742, 0.5217, 0.02742, 0.5229, 0.02547, 0.5149, 0.02559, 0.5143, 0.9436, 0.52, 0.9457, 0.52, 0.9614, 0.5499, 0.9594, 0.5479, 0.0, 1.0, 0.0, 1.0, 0.25, 1.0, 0.25, 1.0, 0.5, 0.0, 0.5, 0.0, 0.25, 0.0, 0.25, 0.0, 0.0, 0.0, 0.0, 0.5, 0.25, 0.5, 0.25, 0.0, 0.0, 1.0, 0.0, 1.0, 0.25, 1.0, 0.25, 1.0, 0.0, 1.0, 0.0, 1.0, 0.25, 1.0, 0.25, 1.0, 0.0, 0.5, 0.0, 1.0, 0.25, 1.0, 0.25, 0.5, 0.0, 1.0, 0.0, 1.0, 0.25, 1.0, 0.25, 1.0, 0.0, 1.0, 0.0, 1.0, 0.25, 1.0, 0.25, 1.0, 0.0, 1.0, 0.0, 1.0, 0.25, 1.0, 0.25, 1.0, 0.0, 1.0, 0.0, 1.0, 0.25, 1.0, 0.25, 1.0, 0.0, 1.0, 0.0, 1.0, 0.25, 1.0, 0.25, 1.0, 0.0, 1.0, 0.0, 1.0, 0.25, 1.0, 0.25, 1.0, 0.5, 0.0, 0.5, 0.0, 0.25, 0.0, 0.25, 0.0, 0.5, 0.0, 0.5, 0.0, 0.25, 0.0, 0.25, 0.0, 0.5, 0.0, 0.5, 0.0, 0.25, 0.0, 0.25, 0.0, 0.4861, 0.6505, 0.4862, 0.5762, 0.5227, 0.5696, 0.5227, 0.638, 0.2317, 0.4978, 0.2316, 0.5584, 0.1731, 0.547, 0.1729, 0.4961, 0.2314, 0.619, 0.2316, 0.5584, 0.3586, 0.5698, 0.3588, 0.6396, 0.9223, 0.5751, 0.9247, 0.5439, 0.9594, 0.5479, 0.9751, 0.5758, 0.8916, 0.572, 0.8865, 0.5236, 0.9247, 0.5439, 0.9223, 0.5751, 0.3588, 0.6396, 0.3586, 0.5698, 0.4862, 0.5762, 0.4861, 0.6505, 0.5227, 0.638, 0.5227, 0.5696, 0.5595, 0.5622, 0.5594, 0.6238, 0.5594, 0.6238, 0.5595, 0.5622, 0.6188, 0.5618, 0.6189, 0.6045, 0.6189, 0.6045, 0.6188, 0.5618, 0.6982, 0.5503, 0.7001, 0.5766, 0.7001, 0.5766, 0.6982, 0.5503, 0.7498, 0.5376, 0.7518, 0.5609, 0.7518, 0.5609, 0.7498, 0.5376, 0.8189, 0.5274, 0.8252, 0.557, 0.8252, 0.557, 0.8189, 0.5274, 0.8865, 0.5236, 0.8916, 0.572, 0.05017, 0.4988, 0.0503, 0.5206, 0.02559, 0.5143, 0.02376, 0.5068, 0.1154, 0.4943, 0.1152, 0.5341, 0.0503, 0.5206, 0.05017, 0.4988, 0.1729, 0.4961, 0.1731, 0.547, 0.1152, 0.5341, 0.1154, 0.4943, 0.02376, 0.5068, 0.02351, 0.5068, 0.02496, 0.4988, 0.02509, 0.499, 0.9259, 0.3528, 0.928, 0.3493, 0.9239, 0.3792, 0.9218, 0.383, 0.5, 1.0, 0.5, 1.0, 0.75, 1.0, 0.75, 1.0, 1.0, 0.0, 1.0, 0.0, 0.75, 0.0, 0.75, 0.0, 0.5, 0.0, 0.5, 0.5, 0.75, 0.5, 0.75, 0.0, 0.5, 1.0, 0.5, 1.0, 0.75, 1.0, 0.75, 1.0, 0.5, 1.0, 0.5, 1.0, 0.75, 1.0, 0.75, 1.0, 1.0, 0.0, 1.0, 0.0, 0.75, 0.0, 0.75, 0.0, 1.0, 0.0, 1.0, 0.0, 0.75, 0.0, 0.75, 0.0, 1.0, 0.0, 1.0, 0.0, 0.75, 0.0, 0.75, 0.0, 0.5, 1.0, 0.5, 1.0, 0.75, 1.0, 0.75, 1.0, 0.5, 1.0, 0.5, 1.0, 0.75, 1.0, 0.75, 1.0, 0.5, 1.0, 0.5, 1.0, 0.75, 1.0, 0.75, 1.0, 0.5, 1.0, 0.5, 1.0, 0.75, 1.0, 0.75, 1.0, 0.5, 1.0, 0.5, 1.0, 0.75, 1.0, 0.75, 1.0, 0.5, 1.0, 0.5, 1.0, 0.75, 1.0, 0.75, 1.0, 0.5, 0.5, 0.5, 1.0, 0.75, 1.0, 0.75, 0.5, 0.4862, 0.502, 0.4862, 0.4275, 0.5227, 0.4328, 0.5227, 0.5013, 0.2314, 0.3766, 0.2316, 0.4372, 0.1731, 0.4452, 0.1732, 0.3944, 0.2317, 0.4978, 0.2316, 0.4372, 0.3586, 0.4299, 0.3584, 0.4999, 0.8998, 0.4426, 0.8971, 0.405, 0.9218, 0.383, 0.9178, 0.4133, 0.8815, 0.4751, 0.8697, 0.4343, 0.8971, 0.405, 0.8998, 0.4426, 0.1732, 0.3944, 0.1731, 0.4452, 0.115, 0.4548, 0.1151, 0.4152, 0.1151, 0.4152, 0.115, 0.4548, 0.05055, 0.477, 0.05043, 0.4551, 0.05043, 0.4551, 0.05055, 0.477, 0.02509, 0.499, 0.02641, 0.4911, 0.8125, 0.4977, 0.806, 0.4681, 0.8697, 0.4343, 0.8815, 0.4751, 0.7478, 0.5143, 0.7461, 0.4902, 0.806, 0.4681, 0.8125, 0.4977, 0.6964, 0.524, 0.6941, 0.4963, 0.7461, 0.4902, 0.7478, 0.5143, 0.6187, 0.5191, 0.6188, 0.4753, 0.6941, 0.4963, 0.6964, 0.524, 0.5595, 0.5006, 0.5595, 0.4389, 0.6188, 0.4753, 0.6187, 0.5191, 0.5227, 0.5013, 0.5227, 0.4328, 0.5595, 0.4389, 0.5595, 0.5006, 0.3584, 0.4999, 0.3586, 0.4299, 0.4862, 0.4275, 0.4862, 0.502, 0.4877, 0.6635, 0.5774, 0.7662, 0.5836, 0.7423, 0.5897, 0.7185, 0.6066, 0.6725, 0.6433, 0.6252, 0.5663, 0.6318, 0.6378, 0.3562, 0.6333, 0.3372, 0.6236, 0.324, 0.5991, 0.3201, 0.5327, 0.3554, 0.6223, 0.4375, 0.7207, 0.477, 0.7327, 0.467, 0.7114, 0.4462, 0.6879, 0.4271, 0.6389, 0.3939, 0.6378, 0.3562, 0.5991, 0.3201, 0.5743, 0.3262, 0.554, 0.3378, 0.3705, 0.3519, 0.3949, 0.3587, 0.4019, 0.3468, 0.3807, 0.3202, 0.4019, 0.3468, 0.4323, 0.3353, 0.4604, 0.3292, 0.421, 0.2283, 0.3987, 0.2679, 0.3807, 0.3202, 0.4604, 0.3292, 0.4718, 0.3131, 0.4761, 0.2971, 0.4534, 0.2392, 0.4391, 0.2274, 0.421, 0.2283])
me_plane_068.materials.append(mat_material_006)
me_plane_068.use_remesh_fix_poles = True
me_plane_068.use_remesh_preserve_attributes = False
me_plane_068.use_mirror_vertex_groups = False
me_plane_068.update()
arm_armature = bpy.data.armatures.new('Armature')  # bones are not reproduced

# ---- objects
ob_light = bpy.data.objects.new('Light', light_light)
ob_camera = bpy.data.objects.new('Camera', cam_camera)
ob_plane_040 = bpy.data.objects.new('Plane.040', me_plane_068)
ob_armature = bpy.data.objects.new('Armature', arm_armature)

# ---- transforms, parenting, visibility, modifiers, constraints
ob_light.location = (4.076, 1.005, 5.904)
ob_light.rotation_euler = (0.6503, 0.05522, 1.866)
ob_light.lock_rotations_4d = False
ob_light.empty_display_type = 'ARROWS'
ob_light.color = (0.0, 0.0, 0.0, 0.0)
ob_light.lineart.crease_threshold = 0.0
ob_camera.location = (7.359, -6.926, 4.958)
ob_camera.rotation_euler = (1.109, 0.0, 0.8149)
ob_camera.lock_rotations_4d = False
ob_camera.empty_display_type = 'ARROWS'
ob_camera.color = (0.0, 0.0, 0.0, 0.0)
ob_camera.display_type = 'WIRE'
ob_camera.lineart.crease_threshold = 0.0
ob_plane_040.parent = ob_armature
ob_plane_040.matrix_parent_inverse = Matrix(((1.771, 4.115e-16, -3.928e-16, 1.085e-16), (4.115e-16, -0.08202, 1.769, -0.1246), (3.928e-16, -1.769, -0.08202, -0.4617), (-0.0, 0.0, -0.0, 1.0)))
ob_plane_040.location = (0.001063, -0.01626, 0.02549)
ob_plane_040.rotation_euler = (-0.0, 1.571, 0.0)
ob_plane_040.scale = (0.2101, 0.2101, 0.2101)
ob_plane_040.lineart.crease_threshold = 0.0
_vg = ob_plane_040.vertex_groups.new(name='Bone')
for _i, _w in zip([0, 1, 2, 3, 4, 5, 6, 7, 8, 9, 10, 11, 12, 13, 14, 15, 16, 17, 18, 19, 20, 29, 30, 31, 32, 33, 34, 35, 36, 37, 38, 39, 40, 45, 46, 47, 48, 51, 52, 53, 54, 55, 56, 57, 58, 59, 60, 67, 68, 69, 70, 71, 72, 73, 74, 75, 76, 77, 78, 79, 80, 81, 82, 83, 92, 93, 94, 95, 96, 97, 98, 111, 112, 113, 114, 115, 116, 117, 118, 119, 120, 121, 122, 123, 124, 125, 127, 128, 129, 130, 131, 132, 133, 134, 135, 136, 137, 138, 140, 141, 142, 143, 145, 146, 160, 161, 170, 171, 172, 177, 178, 179, 180, 183, 184, 185, 186, 193, 194, 195, 196, 199, 200, 201, 202, 203, 204, 205, 206, 207, 208, 215, 216, 217, 218, 219, 220, 221, 222, 223, 231, 232, 233], [0.6392, 0.6326, 0.1321, 0.1362, 0.8453, 0.8383, 0.9312, 0.9255, 0.9547, 0.9551, 0.07714, 0.08678, 0.03786, 0.04565, 0.5887, 0.1628, 0.8069, 0.9168, 0.9549, 0.09697, 0.05504, 0.2984, 0.281, 0.3341, 0.7438, 0.7489, 0.6983, 0.1029, 0.1099, 0.1278, 0.1554, 0.09099, 0.05158, 0.6006, 0.8153, 0.9184, 0.953, 0.3423, 0.7098, 0.1208, 0.5982, 0.8169, 0.9179, 0.9537, 0.1576, 0.0954, 0.05454, 0.3194, 0.7079, 0.1246, 0.639, 0.6325, 0.1321, 0.1362, 0.8467, 0.8383, 0.9316, 0.9257, 0.955, 0.9554, 0.0771, 0.08629, 0.03778, 0.04552, 0.588, 0.1626, 0.8073, 0.9179, 0.9553, 0.09675, 0.05487, 0.2986, 0.281, 0.3341, 0.7437, 0.7489, 0.6979, 0.1029, 0.1101, 0.1276, 0.279, 0.6571, 0.9674, 0.6489, 0.2656, 0.129, 0.124, 0.9909, 0.8484, 0.7614, 0.77, 0.8599, 0.9971, 0.9322, 0.9374, 0.9678, 0.9607, 0.958, 0.07109, 0.09609, 0.1044, 0.08243, 0.02869, 0.03649, 0.9873, 0.003737, 0.1552, 0.09083, 0.05145, 0.5999, 0.816, 0.9201, 0.9535, 0.3429, 0.7095, 0.1206, 0.03512, 0.8628, 0.9623, 0.9798, 0.9642, 0.1164, 0.9322, 0.008555, 0.5977, 0.8171, 0.9186, 0.9541, 0.1574, 0.09515, 0.05438, 0.3193, 0.7075, 0.1244, 0.809, 0.9345, 0.9709, 0.9682, 0.05893, 0.0223, 0.1559, 0.8938, 0.04003]): _vg.add([_i], _w, 'REPLACE')
_vg = ob_plane_040.vertex_groups.new(name='Bone.001')
for _i, _w in zip([0, 1, 2, 3, 4, 5, 6, 7, 8, 9, 10, 11, 12, 13, 14, 15, 16, 17, 18, 19, 20, 21, 22, 29, 30, 31, 32, 33, 34, 35, 36, 37, 38, 39, 40, 41, 42, 45, 46, 47, 48, 51, 52, 53, 54, 55, 56, 57, 58, 59, 60, 61, 62, 67, 68, 69, 70, 71, 72, 73, 74, 75, 76, 77, 78, 79, 80, 81, 82, 83, 84, 85, 86, 87, 92, 93, 94, 95, 96, 97, 98, 99, 100, 111, 112, 113, 114, 115, 116, 117, 118, 119, 120, 121, 122, 123, 124, 125, 126, 127, 129, 130, 131, 132, 134, 135, 137, 138, 139, 140, 141, 142, 143, 145, 146, 148, 149, 151, 152, 159, 161, 170, 171, 172, 173, 174, 177, 178, 179, 180, 183, 184, 185, 186, 187, 188, 189, 193, 194, 196, 199, 200, 201, 202, 203, 204, 205, 206, 207, 208, 209, 210, 215, 216, 217, 218, 219, 222, 223, 224, 225, 231, 232, 233, 234, 235, 236, 237, 238, 239, 240, 241, 242, 243, 244, 245, 246, 247, 248, 249, 250, 251, 252, 253, 254, 255, 256, 257, 258, 259, 260, 261, 262, 263, 264, 265], [0.2766, 0.2657, 0.5381, 0.531, 0.1204, 0.1218, 0.05332, 0.05685, 0.02004, 0.01904, 0.4438, 0.4627, 0.2426, 0.2754, 0.2966, 0.4166, 0.1484, 0.06418, 0.01972, 0.3471, 0.2446, 0.1062, 0.0696, 0.5318, 0.5172, 0.4222, 0.19, 0.1941, 0.2269, 0.5054, 0.5063, 0.3895, 0.4424, 0.361, 0.2405, 0.09928, 0.06292, 0.2959, 0.1435, 0.06337, 0.02271, 0.4445, 0.2217, 0.4112, 0.2873, 0.1389, 0.06294, 0.02146, 0.4427, 0.3717, 0.2527, 0.1088, 0.07056, 0.4403, 0.2172, 0.4151, 0.2768, 0.2658, 0.5379, 0.531, 0.119, 0.1218, 0.05295, 0.05667, 0.01956, 0.01864, 0.4436, 0.4601, 0.2424, 0.275, 0.07938, 0.08819, 0.03557, 0.05575, 0.2973, 0.4155, 0.1481, 0.06313, 0.01893, 0.3461, 0.2438, 0.1056, 0.06957, 0.5316, 0.5171, 0.4216, 0.1901, 0.1941, 0.2274, 0.5052, 0.5071, 0.3885, 0.5643, 0.2656, 0.007671, 0.2558, 0.5452, 0.5563, 0.9842, 0.5673, 0.1141, 0.1773, 0.1784, 0.1089, 0.05165, 0.04706, 0.01048, 0.01501, 0.9143, 0.4857, 0.5422, 0.5365, 0.4924, 0.2334, 0.2806, 0.07432, 0.08704, 0.02858, 0.05304, 0.972, 0.966, 0.4414, 0.3602, 0.2399, 0.0988, 0.0629, 0.2967, 0.1429, 0.06166, 0.02184, 0.4437, 0.2221, 0.4104, 0.852, 0.7351, 0.1457, 0.01146, 0.1151, 0.008602, 0.005294, 0.8379, 0.05357, 0.8226, 0.2879, 0.1387, 0.0623, 0.02072, 0.4419, 0.3705, 0.252, 0.1083, 0.07055, 0.4399, 0.2176, 0.4142, 0.1527, 0.04933, 0.7983, 0.6749, 0.1599, 0.002542, 0.7672, 0.08119, 0.7636, 0.7216, 0.7122, 0.6324, 0.5997, 0.6376, 0.6459, 0.08506, 0.1124, 0.05553, 0.05574, 0.0998, 0.1227, 0.07124, 0.09202, 0.1073, 0.1168, 0.07192, 1.0, 1.0, 1.0, 1.0, 1.0, 1.0, 1.0, 1.0, 1.0, 1.0, 1.0, 1.0, 0.06322, 0.09609, 0.6328]): _vg.add([_i], _w, 'REPLACE')
_vg = ob_plane_040.vertex_groups.new(name='Bone.002')
for _i, _w in zip([0, 1, 2, 3, 5, 10, 11, 12, 13, 14, 15, 16, 19, 20, 21, 22, 23, 29, 30, 31, 32, 33, 34, 35, 36, 37, 38, 39, 40, 41, 42, 43, 44, 45, 46, 49, 51, 52, 53, 54, 55, 58, 59, 60, 61, 62, 63, 64, 67, 68, 69, 70, 71, 72, 73, 75, 80, 81, 82, 83, 84, 85, 86, 87, 88, 89, 90, 91, 92, 93, 94, 97, 98, 99, 100, 101, 103, 111, 112, 113, 114, 115, 116, 117, 118, 119, 120, 121, 123, 124, 125, 127, 129, 130, 131, 139, 140, 141, 142, 143, 144, 145, 146, 147, 148, 149, 150, 151, 152, 154, 155, 157, 158, 170, 171, 172, 173, 174, 175, 176, 177, 178, 181, 183, 184, 185, 186, 187, 188, 189, 190, 191, 198, 199, 201, 202, 203, 206, 207, 208, 209, 210, 211, 212, 215, 216, 217, 218, 222, 223, 224, 225, 226, 227, 231, 233, 234, 235, 236, 237, 238, 239, 240, 241, 242, 243, 244, 245, 246, 247, 248, 249, 250, 263, 264, 265], [0.05597, 0.07074, 0.2023, 0.1949, 0.004608, 0.2873, 0.2646, 0.4704, 0.4188, 0.07765, 0.256, 0.01065, 0.3065, 0.3869, 0.4812, 0.4582, 0.2185, 0.1098, 0.1362, 0.1648, 0.04119, 0.02642, 0.05068, 0.232, 0.2229, 0.2749, 0.2473, 0.309, 0.412, 0.5071, 0.4586, 0.1779, 0.02338, 0.06923, 0.005737, 0.0003363, 0.1398, 0.04221, 0.2698, 0.07823, 0.0103, 0.2411, 0.2986, 0.3858, 0.4891, 0.4768, 0.2087, 0.02405, 0.1633, 0.05113, 0.2633, 0.05602, 0.0708, 0.2035, 0.1953, 0.00461, 0.2886, 0.2634, 0.4707, 0.4188, 0.6189, 0.588, 0.4922, 0.5747, 0.1278, 0.1815, 0.0167, 0.0131, 0.07797, 0.2606, 0.01069, 0.3097, 0.3876, 0.4791, 0.4575, 0.218, 0.0005546, 0.1101, 0.1365, 0.1664, 0.04124, 0.02647, 0.05079, 0.234, 0.2237, 0.2797, 0.1013, 0.05136, 0.06644, 0.1277, 0.1843, 0.1883, 0.001252, 0.03459, 0.01909, 0.07182, 0.2692, 0.2149, 0.2103, 0.2496, 0.997, 0.5099, 0.4435, 0.9886, 0.6516, 0.5986, 0.9715, 0.5046, 0.586, 0.1205, 0.1668, 0.009894, 0.001109, 0.2538, 0.3146, 0.4129, 0.5053, 0.4579, 0.176, 0.02189, 0.06945, 0.005768, 8.686e-05, 0.1411, 0.04236, 0.2817, 0.06787, 0.195, 0.7626, 0.847, 0.5938, 0.06141, 0.001866, 0.009095, 0.1035, 0.07849, 0.01032, 0.2436, 0.3, 0.3861, 0.4874, 0.4761, 0.2074, 0.02257, 0.1645, 0.05122, 0.2655, 0.003015, 0.0869, 0.1966, 0.7394, 0.8797, 0.8085, 0.09142, 0.0514, 0.1217, 0.2784, 0.2878, 0.3676, 0.4003, 0.3624, 0.3541, 0.9149, 0.8876, 0.9445, 0.9443, 0.9002, 0.8773, 0.9288, 0.908, 0.8927, 0.8832, 0.9281, 0.9368, 0.9039, 0.3672]): _vg.add([_i], _w, 'REPLACE')
_vg = ob_plane_040.vertex_groups.new(name='Bone.003')
for _i, _w in zip([0, 1, 2, 3, 10, 11, 12, 13, 14, 15, 19, 20, 21, 22, 23, 24, 25, 26, 27, 28, 29, 30, 31, 35, 36, 37, 38, 39, 40, 41, 42, 43, 44, 45, 49, 50, 51, 53, 54, 58, 59, 60, 61, 62, 63, 64, 65, 66, 67, 69, 70, 71, 72, 73, 80, 81, 82, 83, 84, 85, 86, 87, 88, 89, 90, 91, 92, 93, 97, 98, 99, 100, 101, 102, 103, 104, 105, 106, 107, 108, 109, 110, 111, 112, 113, 117, 118, 119, 120, 121, 123, 124, 125, 127, 140, 141, 142, 143, 145, 146, 148, 149, 150, 151, 152, 153, 154, 155, 156, 157, 158, 162, 163, 164, 165, 166, 167, 168, 169, 170, 171, 172, 173, 174, 175, 176, 177, 181, 182, 183, 185, 186, 187, 188, 189, 190, 191, 192, 197, 198, 201, 202, 206, 207, 208, 209, 210, 211, 212, 213, 214, 215, 217, 222, 223, 224, 225, 226, 227, 228, 229, 230, 231, 233], [0.006615, 0.01188, 0.1275, 0.138, 0.1918, 0.1859, 0.2431, 0.2581, 0.02415, 0.1646, 0.2494, 0.3134, 0.3926, 0.4633, 0.7577, 0.9787, 0.9745, 0.9746, 0.9806, 0.9791, 0.06, 0.06561, 0.07893, 0.1597, 0.1609, 0.2078, 0.1548, 0.2391, 0.2959, 0.3751, 0.4703, 0.8023, 0.9594, 0.01849, 0.9722, 0.9733, 0.07346, 0.1981, 0.02243, 0.1587, 0.2344, 0.307, 0.3818, 0.4439, 0.767, 0.9588, 0.9747, 0.9774, 0.07704, 0.197, 0.006462, 0.01177, 0.1266, 0.1375, 0.1907, 0.1902, 0.243, 0.2584, 0.2875, 0.3087, 0.4593, 0.3635, 0.8588, 0.8, 0.9632, 0.9652, 0.02346, 0.1613, 0.2474, 0.3137, 0.3954, 0.4641, 0.7585, 0.9793, 0.9721, 0.9746, 0.9996, 0.9746, 0.9793, 0.9807, 0.98, 0.9791, 0.05974, 0.06547, 0.07785, 0.1579, 0.1591, 0.2043, 0.0554, 0.002016, 0.007802, 0.06154, 0.1304, 0.1204, 0.174, 0.1468, 0.1488, 0.1756, 0.2174, 0.2326, 0.2608, 0.2996, 0.004478, 0.4509, 0.3551, 0.9973, 0.867, 0.8162, 0.9919, 0.9669, 0.9718, 0.975, 0.973, 0.9746, 1.004, 0.98, 0.9814, 0.9803, 0.9791, 0.1495, 0.2344, 0.2958, 0.3774, 0.471, 0.8045, 0.9602, 0.01788, 0.9724, 0.9733, 0.07232, 0.1873, 0.02511, 0.05019, 0.07819, 0.1174, 0.3967, 0.934, 0.9756, 0.9745, 0.9717, 0.03926, 0.02192, 0.1571, 0.2344, 0.3075, 0.3841, 0.4447, 0.7686, 0.9597, 0.975, 0.9774, 0.07633, 0.1959, 0.05585, 0.09237, 0.08649, 0.08972, 0.1694, 0.9018, 0.9781, 0.9784, 0.9776, 0.001153, 0.0697]): _vg.add([_i], _w, 'REPLACE')
_m = ob_plane_040.modifiers.new('Armature', 'ARMATURE')
_m.object = ob_armature
ob_armature.location = (1.292e-17, -0.2637, 0.0582)
ob_armature.rotation_euler = (1.617, 2.218e-16, -0.028)
ob_armature.scale = (0.5646, 0.5646, 0.5646)
ob_armature.lineart.crease_threshold = 0.0

# ---- collection membership
col_collection.objects.link(ob_light)
col_collection.objects.link(ob_camera)
col_collection.objects.link(ob_plane_040)
col_collection.objects.link(ob_armature)

# ---- scene / render settings (as saved in the file)
scene.camera = ob_camera
scene.frame_start = 1; scene.frame_end = 250; scene.frame_set(1)
scene.render.engine = 'BLENDER_EEVEE_NEXT'
scene.cycles.use_denoising = False
scene.cycles.samples = 128
scene.cycles.sampling_pattern = 'TABULATED_SOBOL'
scene.cycles.use_adaptive_sampling = False
scene.cycles.use_light_tree = False
scene.view_settings.view_transform = 'Filmic'
bpy.context.view_layer.update()
